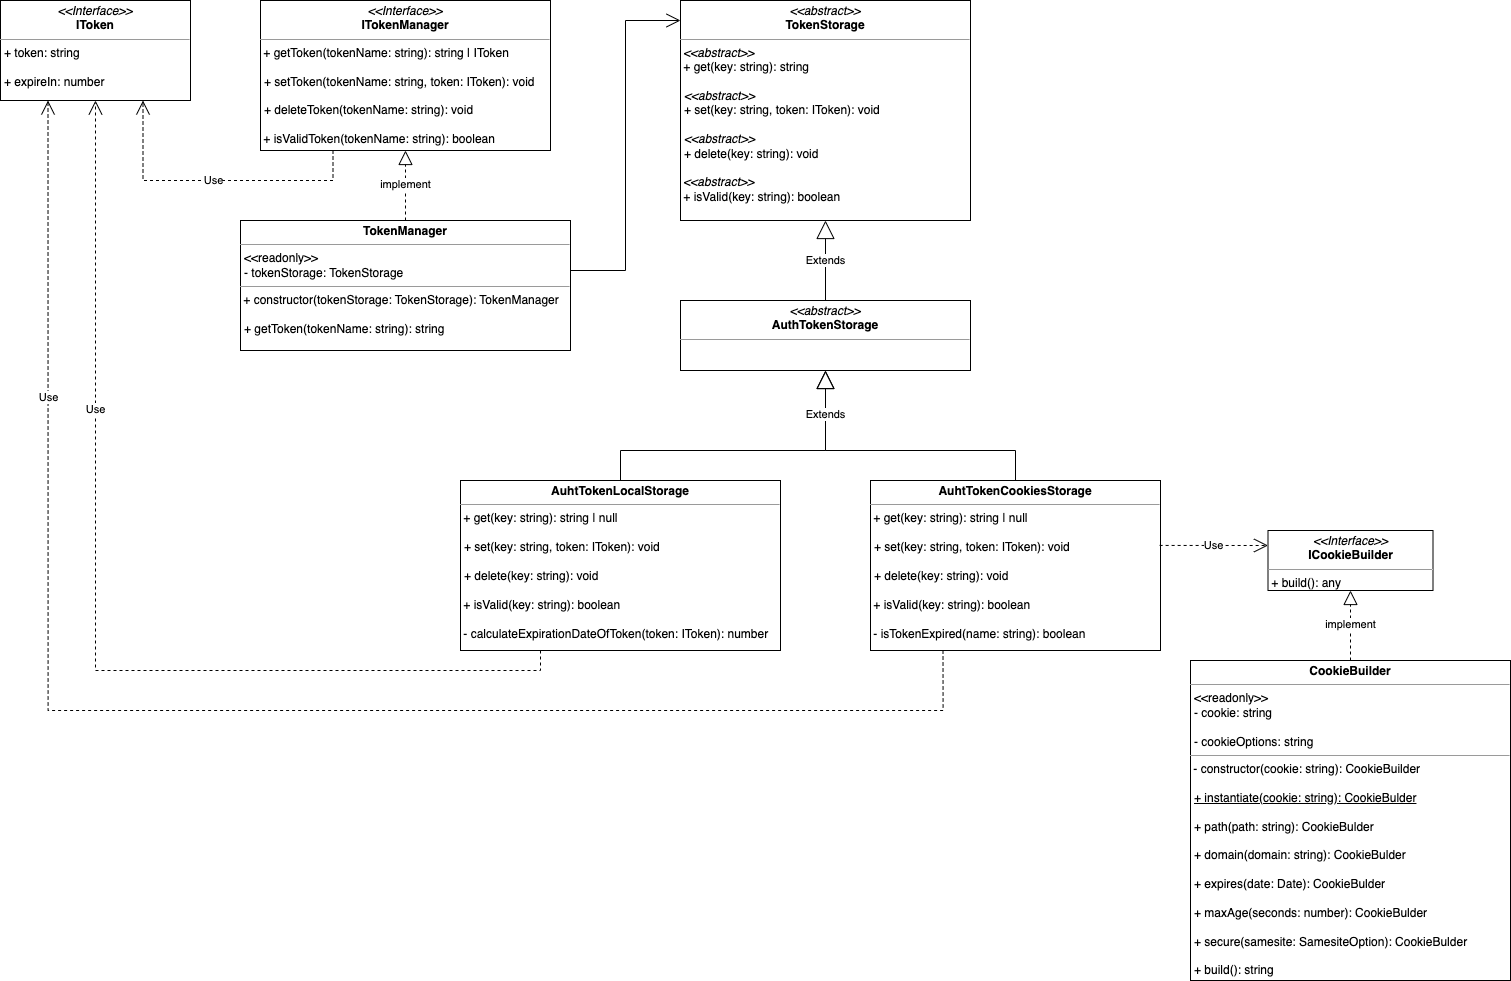

The diagram above was exported from draw.io. Its source (the exported page's mxGraphModel, read from the mxfile embedded in the PNG):
<mxGraphModel dx="1908" dy="1018" grid="1" gridSize="10" guides="1" tooltips="1" connect="1" arrows="1" fold="1" page="1" pageScale="1" pageWidth="827" pageHeight="1169" math="0" shadow="0">
  <root>
    <mxCell id="WIyWlLk6GJQsqaUBKTNV-0" />
    <mxCell id="WIyWlLk6GJQsqaUBKTNV-1" parent="WIyWlLk6GJQsqaUBKTNV-0" />
    <mxCell id="5u5TnpZVQ7BxyWvSYi2S-12" value="&lt;p style=&quot;margin: 0px ; margin-top: 4px ; text-align: center&quot;&gt;&lt;i&gt;&amp;lt;&amp;lt;Interface&amp;gt;&amp;gt;&lt;/i&gt;&lt;br&gt;&lt;b&gt;ITokenManager&lt;/b&gt;&lt;/p&gt;&lt;hr size=&quot;1&quot;&gt;&amp;nbsp;+ getToken(tokenName: string): string | IToken&lt;br&gt;&lt;br&gt;&lt;p style=&quot;margin: 0px ; margin-left: 4px&quot;&gt;+ setToken(tokenName: string, token: IToken): void&lt;/p&gt;&lt;p style=&quot;margin: 0px ; margin-left: 4px&quot;&gt;&lt;br&gt;&lt;/p&gt;&lt;p style=&quot;margin: 0px ; margin-left: 4px&quot;&gt;+ deleteToken(tokenName: string): void&lt;/p&gt;&lt;div style=&quot;padding: 0px ; margin: 0px&quot;&gt;&lt;br style=&quot;padding: 0px ; margin: 0px&quot;&gt;&lt;/div&gt;&lt;div style=&quot;padding: 0px ; margin: 0px&quot;&gt;&amp;nbsp;+ isValidToken(tokenName: string): boolean&lt;br&gt;&lt;/div&gt;" style="verticalAlign=top;align=left;overflow=fill;fontSize=12;fontFamily=Helvetica;html=1;" parent="WIyWlLk6GJQsqaUBKTNV-1" vertex="1">
      <mxGeometry x="280" y="80" width="290" height="150" as="geometry" />
    </mxCell>
    <mxCell id="5u5TnpZVQ7BxyWvSYi2S-13" value="implement" style="endArrow=block;dashed=1;endFill=0;endSize=12;html=1;entryX=0.5;entryY=1;entryDx=0;entryDy=0;exitX=0.5;exitY=0;exitDx=0;exitDy=0;" parent="WIyWlLk6GJQsqaUBKTNV-1" source="5u5TnpZVQ7BxyWvSYi2S-25" target="5u5TnpZVQ7BxyWvSYi2S-12" edge="1">
      <mxGeometry width="160" relative="1" as="geometry">
        <mxPoint x="410" y="290" as="sourcePoint" />
        <mxPoint x="760" y="570" as="targetPoint" />
      </mxGeometry>
    </mxCell>
    <mxCell id="5u5TnpZVQ7BxyWvSYi2S-16" value="&lt;p style=&quot;margin: 0px ; margin-top: 4px ; text-align: center&quot;&gt;&lt;i&gt;&amp;lt;&amp;lt;Interface&amp;gt;&amp;gt;&lt;/i&gt;&lt;br&gt;&lt;b&gt;IToken&lt;/b&gt;&lt;/p&gt;&lt;hr size=&quot;1&quot;&gt;&lt;p style=&quot;margin: 0px ; margin-left: 4px&quot;&gt;+ token: string&lt;/p&gt;&lt;p style=&quot;margin: 0px ; margin-left: 4px&quot;&gt;&lt;br&gt;+ expireIn: number&lt;/p&gt;&lt;p style=&quot;margin: 0px ; margin-left: 4px&quot;&gt;&lt;br&gt;&lt;/p&gt;" style="verticalAlign=top;align=left;overflow=fill;fontSize=12;fontFamily=Helvetica;html=1;" parent="WIyWlLk6GJQsqaUBKTNV-1" vertex="1">
      <mxGeometry x="20" y="80" width="190" height="100" as="geometry" />
    </mxCell>
    <mxCell id="5u5TnpZVQ7BxyWvSYi2S-25" value="&lt;p style=&quot;margin: 0px ; margin-top: 4px ; text-align: center&quot;&gt;&lt;span style=&quot;font-weight: 700&quot;&gt;TokenManager&lt;/span&gt;&lt;br&gt;&lt;/p&gt;&lt;hr size=&quot;1&quot;&gt;&lt;p style=&quot;margin: 0px ; margin-left: 4px&quot;&gt;&amp;lt;&amp;lt;readonly&amp;gt;&amp;gt;&lt;br style=&quot;padding: 0px ; margin: 0px&quot;&gt;- tokenStorage: TokenStorage&lt;br&gt;&lt;/p&gt;&lt;hr size=&quot;1&quot;&gt;&amp;nbsp;+ constructor(tokenStorage: TokenStorage): TokenManager&lt;br&gt;&lt;br&gt;&lt;p style=&quot;margin: 0px ; margin-left: 4px&quot;&gt;+ getToken(tokenName: string): string&lt;br&gt;&lt;/p&gt;" style="verticalAlign=top;align=left;overflow=fill;fontSize=12;fontFamily=Helvetica;html=1;" parent="WIyWlLk6GJQsqaUBKTNV-1" vertex="1">
      <mxGeometry x="260" y="300" width="330" height="130" as="geometry" />
    </mxCell>
    <mxCell id="5u5TnpZVQ7BxyWvSYi2S-26" value="&lt;p style=&quot;margin: 0px ; margin-top: 4px ; text-align: center&quot;&gt;&lt;i&gt;&amp;lt;&amp;lt;abstract&amp;gt;&amp;gt;&lt;/i&gt;&lt;br&gt;&lt;b&gt;TokenStorage&lt;/b&gt;&lt;/p&gt;&lt;hr size=&quot;1&quot;&gt;&amp;nbsp;&lt;i style=&quot;text-align: center&quot;&gt;&amp;lt;&amp;lt;abstract&amp;gt;&amp;gt;&lt;/i&gt;&lt;br&gt;&amp;nbsp;+ get(key: string): string&lt;br&gt;&lt;br&gt;&lt;p style=&quot;margin: 0px ; margin-left: 4px&quot;&gt;&lt;i style=&quot;text-align: center&quot;&gt;&amp;lt;&amp;lt;abstract&amp;gt;&amp;gt;&lt;/i&gt;&lt;br&gt;+ set(key: string, token: IToken): void&lt;br&gt;&lt;/p&gt;&lt;p style=&quot;margin: 0px ; margin-left: 4px&quot;&gt;&lt;br&gt;&lt;/p&gt;&lt;p style=&quot;margin: 0px ; margin-left: 4px&quot;&gt;&lt;i style=&quot;text-align: center&quot;&gt;&amp;lt;&amp;lt;abstract&amp;gt;&amp;gt;&lt;/i&gt;&lt;br&gt;+ delete(key: string): void&lt;br&gt;&lt;/p&gt;&lt;div style=&quot;padding: 0px ; margin: 0px&quot;&gt;&lt;br&gt;&lt;/div&gt;&lt;i style=&quot;text-align: center&quot;&gt;&amp;nbsp;&amp;lt;&amp;lt;abstract&amp;gt;&amp;gt;&lt;/i&gt;&lt;br&gt;&amp;nbsp;+ isValid(key: string): boolean" style="verticalAlign=top;align=left;overflow=fill;fontSize=12;fontFamily=Helvetica;html=1;" parent="WIyWlLk6GJQsqaUBKTNV-1" vertex="1">
      <mxGeometry x="700" y="80" width="290" height="220" as="geometry" />
    </mxCell>
    <mxCell id="5u5TnpZVQ7BxyWvSYi2S-28" value="" style="endArrow=open;endFill=1;endSize=12;html=1;edgeStyle=orthogonalEdgeStyle;rounded=0;" parent="WIyWlLk6GJQsqaUBKTNV-1" source="5u5TnpZVQ7BxyWvSYi2S-25" edge="1">
      <mxGeometry width="160" relative="1" as="geometry">
        <mxPoint x="650" y="160" as="sourcePoint" />
        <mxPoint x="700" y="100" as="targetPoint" />
        <Array as="points">
          <mxPoint x="645" y="350" />
          <mxPoint x="645" y="100" />
        </Array>
      </mxGeometry>
    </mxCell>
    <mxCell id="5u5TnpZVQ7BxyWvSYi2S-29" value="Extends" style="endArrow=block;endSize=16;endFill=0;html=1;exitX=0.5;exitY=0;exitDx=0;exitDy=0;" parent="WIyWlLk6GJQsqaUBKTNV-1" source="5u5TnpZVQ7BxyWvSYi2S-30" target="5u5TnpZVQ7BxyWvSYi2S-26" edge="1">
      <mxGeometry width="160" relative="1" as="geometry">
        <mxPoint x="840" y="380" as="sourcePoint" />
        <mxPoint x="710" y="480" as="targetPoint" />
      </mxGeometry>
    </mxCell>
    <mxCell id="5u5TnpZVQ7BxyWvSYi2S-30" value="&lt;p style=&quot;margin: 0px ; margin-top: 4px ; text-align: center&quot;&gt;&lt;i&gt;&amp;lt;&amp;lt;abstract&amp;gt;&amp;gt;&lt;/i&gt;&lt;br&gt;&lt;b&gt;AuthTokenStorage&lt;/b&gt;&lt;/p&gt;&lt;hr size=&quot;1&quot;&gt;&amp;nbsp;" style="verticalAlign=top;align=left;overflow=fill;fontSize=12;fontFamily=Helvetica;html=1;" parent="WIyWlLk6GJQsqaUBKTNV-1" vertex="1">
      <mxGeometry x="700" y="380" width="290" height="70" as="geometry" />
    </mxCell>
    <mxCell id="5u5TnpZVQ7BxyWvSYi2S-31" value="&lt;p style=&quot;margin: 0px ; margin-top: 4px ; text-align: center&quot;&gt;&lt;b&gt;AuhtTokenLocal&lt;/b&gt;&lt;b&gt;Storage&lt;/b&gt;&lt;/p&gt;&lt;hr size=&quot;1&quot;&gt;&amp;nbsp;+ get(key: string): string | null&lt;br&gt;&lt;br&gt;&lt;p style=&quot;margin: 0px ; margin-left: 4px&quot;&gt;+ set(key: string, token: IToken): void&lt;br&gt;&lt;/p&gt;&lt;p style=&quot;margin: 0px ; margin-left: 4px&quot;&gt;&lt;br&gt;&lt;/p&gt;&lt;p style=&quot;margin: 0px ; margin-left: 4px&quot;&gt;+ delete(key: string): void&lt;br&gt;&lt;/p&gt;&lt;div style=&quot;padding: 0px ; margin: 0px&quot;&gt;&lt;/div&gt;&lt;br&gt;&amp;nbsp;+ isValid(key: string): boolean&lt;br&gt;&lt;br&gt;&amp;nbsp;-&amp;nbsp;calculateExpirationDateOfToken(token: IToken): number" style="verticalAlign=top;align=left;overflow=fill;fontSize=12;fontFamily=Helvetica;html=1;" parent="WIyWlLk6GJQsqaUBKTNV-1" vertex="1">
      <mxGeometry x="480" y="560" width="320" height="170" as="geometry" />
    </mxCell>
    <mxCell id="5u5TnpZVQ7BxyWvSYi2S-36" value="" style="endArrow=block;endSize=16;endFill=0;html=1;entryX=0.5;entryY=1;entryDx=0;entryDy=0;edgeStyle=orthogonalEdgeStyle;exitX=0.5;exitY=0;exitDx=0;exitDy=0;rounded=0;" parent="WIyWlLk6GJQsqaUBKTNV-1" source="5u5TnpZVQ7BxyWvSYi2S-31" target="5u5TnpZVQ7BxyWvSYi2S-30" edge="1">
      <mxGeometry x="0.8" width="160" relative="1" as="geometry">
        <mxPoint x="845" y="530" as="sourcePoint" />
        <mxPoint x="950" y="510" as="targetPoint" />
        <Array as="points">
          <mxPoint x="640" y="530" />
          <mxPoint x="845" y="530" />
        </Array>
        <mxPoint as="offset" />
      </mxGeometry>
    </mxCell>
    <mxCell id="5u5TnpZVQ7BxyWvSYi2S-37" value="&lt;span style=&quot;color: rgb(0 , 0 , 0) ; font-family: &amp;#34;helvetica&amp;#34; ; font-size: 11px ; font-style: normal ; font-weight: 400 ; letter-spacing: normal ; text-align: center ; text-indent: 0px ; text-transform: none ; word-spacing: 0px ; background-color: rgb(255 , 255 , 255) ; display: inline ; float: none&quot;&gt;Extends&lt;/span&gt;" style="endArrow=block;endSize=16;endFill=0;html=1;entryX=0.5;entryY=1;entryDx=0;entryDy=0;edgeStyle=orthogonalEdgeStyle;rounded=0;exitX=0.5;exitY=0;exitDx=0;exitDy=0;" parent="WIyWlLk6GJQsqaUBKTNV-1" source="5u5TnpZVQ7BxyWvSYi2S-38" target="5u5TnpZVQ7BxyWvSYi2S-30" edge="1">
      <mxGeometry x="0.7" width="160" relative="1" as="geometry">
        <mxPoint x="1080" y="560" as="sourcePoint" />
        <mxPoint x="1070" y="470" as="targetPoint" />
        <Array as="points">
          <mxPoint x="1035" y="530" />
          <mxPoint x="845" y="530" />
        </Array>
        <mxPoint as="offset" />
      </mxGeometry>
    </mxCell>
    <mxCell id="5u5TnpZVQ7BxyWvSYi2S-38" value="&lt;p style=&quot;margin: 0px ; margin-top: 4px ; text-align: center&quot;&gt;&lt;b&gt;AuhtTokenCookies&lt;/b&gt;&lt;b&gt;Storage&lt;/b&gt;&lt;/p&gt;&lt;hr size=&quot;1&quot;&gt;&amp;nbsp;+ get(key: string): string | null&lt;br&gt;&lt;br&gt;&lt;p style=&quot;margin: 0px ; margin-left: 4px&quot;&gt;+ set(key: string, token: IToken): void&lt;br&gt;&lt;/p&gt;&lt;p style=&quot;margin: 0px ; margin-left: 4px&quot;&gt;&lt;br&gt;&lt;/p&gt;&lt;p style=&quot;margin: 0px ; margin-left: 4px&quot;&gt;+ delete(key: string): void&lt;br&gt;&lt;/p&gt;&lt;div style=&quot;padding: 0px ; margin: 0px&quot;&gt;&lt;/div&gt;&lt;br&gt;&amp;nbsp;+ isValid(key: string): boolean&lt;br&gt;&lt;br&gt;&amp;nbsp;-&amp;nbsp;isTokenExpired(name: string): boolean" style="verticalAlign=top;align=left;overflow=fill;fontSize=12;fontFamily=Helvetica;html=1;" parent="WIyWlLk6GJQsqaUBKTNV-1" vertex="1">
      <mxGeometry x="890" y="560" width="290" height="170" as="geometry" />
    </mxCell>
    <mxCell id="5u5TnpZVQ7BxyWvSYi2S-43" value="&lt;p style=&quot;margin: 0px ; margin-top: 4px ; text-align: center&quot;&gt;&lt;b&gt;CookieBuilder&lt;/b&gt;&lt;/p&gt;&lt;hr size=&quot;1&quot;&gt;&lt;p style=&quot;margin: 0px 0px 0px 4px&quot;&gt;&amp;lt;&amp;lt;readonly&amp;gt;&amp;gt;&lt;br style=&quot;padding: 0px ; margin: 0px&quot;&gt;- cookie: string&lt;br&gt;&lt;/p&gt;&lt;p style=&quot;margin: 0px 0px 0px 4px&quot;&gt;&lt;br&gt;&lt;/p&gt;&lt;p style=&quot;margin: 0px 0px 0px 4px&quot;&gt;- cookieOptions: string&lt;/p&gt;&lt;hr size=&quot;1&quot;&gt;&amp;nbsp;- constructor(cookie: string): CookieBuilder&lt;br&gt;&lt;br&gt;&lt;p style=&quot;margin: 0px 0px 0px 4px&quot;&gt;&lt;u&gt;+ instantiate(cookie: string): CookieBulder&lt;/u&gt;&lt;/p&gt;&lt;p style=&quot;margin: 0px 0px 0px 4px&quot;&gt;&lt;br&gt;&lt;/p&gt;&lt;p style=&quot;margin: 0px 0px 0px 4px&quot;&gt;+ path(path: string): CookieBulder&lt;u&gt;&lt;br&gt;&lt;/u&gt;&lt;/p&gt;&lt;p style=&quot;margin: 0px 0px 0px 4px&quot;&gt;&lt;br&gt;&lt;/p&gt;&lt;p style=&quot;margin: 0px 0px 0px 4px&quot;&gt;+ domain(domain: string): CookieBulder&lt;br&gt;&lt;/p&gt;&lt;p style=&quot;margin: 0px 0px 0px 4px&quot;&gt;&lt;br&gt;&lt;/p&gt;&lt;p style=&quot;margin: 0px 0px 0px 4px&quot;&gt;+ expires(date: Date): CookieBulder&lt;br&gt;&lt;/p&gt;&lt;p style=&quot;margin: 0px 0px 0px 4px&quot;&gt;&lt;br&gt;&lt;/p&gt;&lt;p style=&quot;margin: 0px 0px 0px 4px&quot;&gt;+ maxAge(seconds: number): CookieBulder&lt;br&gt;&lt;/p&gt;&lt;p style=&quot;margin: 0px 0px 0px 4px&quot;&gt;&lt;br&gt;&lt;/p&gt;&lt;p style=&quot;margin: 0px 0px 0px 4px&quot;&gt;+ secure(samesite: SamesiteOption): CookieBulder&lt;br&gt;&lt;/p&gt;&lt;p style=&quot;margin: 0px 0px 0px 4px&quot;&gt;&lt;br&gt;&lt;/p&gt;&lt;p style=&quot;margin: 0px 0px 0px 4px&quot;&gt;+ build(): string&lt;br&gt;&lt;/p&gt;&lt;p style=&quot;margin: 0px 0px 0px 4px&quot;&gt;&lt;br&gt;&lt;/p&gt;" style="verticalAlign=top;align=left;overflow=fill;fontSize=12;fontFamily=Helvetica;html=1;" parent="WIyWlLk6GJQsqaUBKTNV-1" vertex="1">
      <mxGeometry x="1210" y="740" width="320" height="320" as="geometry" />
    </mxCell>
    <mxCell id="5u5TnpZVQ7BxyWvSYi2S-45" value="&lt;p style=&quot;margin: 0px ; margin-top: 4px ; text-align: center&quot;&gt;&lt;i&gt;&amp;lt;&amp;lt;Interface&amp;gt;&amp;gt;&lt;/i&gt;&lt;br&gt;&lt;b&gt;ICookieBuilder&lt;/b&gt;&lt;/p&gt;&lt;hr size=&quot;1&quot;&gt;&lt;div style=&quot;padding: 0px ; margin: 0px&quot;&gt;&amp;nbsp;+ build(): any&lt;/div&gt;" style="verticalAlign=top;align=left;overflow=fill;fontSize=12;fontFamily=Helvetica;html=1;" parent="WIyWlLk6GJQsqaUBKTNV-1" vertex="1">
      <mxGeometry x="1287.5" y="610" width="165" height="60" as="geometry" />
    </mxCell>
    <mxCell id="5u5TnpZVQ7BxyWvSYi2S-46" value="implement" style="endArrow=block;dashed=1;endFill=0;endSize=12;html=1;strokeColor=#000000;exitX=0.5;exitY=0;exitDx=0;exitDy=0;entryX=0.5;entryY=1;entryDx=0;entryDy=0;" parent="WIyWlLk6GJQsqaUBKTNV-1" source="5u5TnpZVQ7BxyWvSYi2S-43" target="5u5TnpZVQ7BxyWvSYi2S-45" edge="1">
      <mxGeometry width="160" relative="1" as="geometry">
        <mxPoint x="1890" y="630" as="sourcePoint" />
        <mxPoint x="2050" y="630" as="targetPoint" />
      </mxGeometry>
    </mxCell>
    <mxCell id="5u5TnpZVQ7BxyWvSYi2S-50" value="Use" style="endArrow=open;endSize=12;dashed=1;html=1;strokeColor=#000000;exitX=0.997;exitY=0.382;exitDx=0;exitDy=0;exitPerimeter=0;entryX=0;entryY=0.25;entryDx=0;entryDy=0;" parent="WIyWlLk6GJQsqaUBKTNV-1" source="5u5TnpZVQ7BxyWvSYi2S-38" target="5u5TnpZVQ7BxyWvSYi2S-45" edge="1">
      <mxGeometry width="160" relative="1" as="geometry">
        <mxPoint x="1180.0000000000002" y="620" as="sourcePoint" />
        <mxPoint x="1270" y="624" as="targetPoint" />
      </mxGeometry>
    </mxCell>
    <mxCell id="5u5TnpZVQ7BxyWvSYi2S-56" value="Use" style="endArrow=open;endSize=12;dashed=1;html=1;strokeColor=#000000;exitX=0.25;exitY=1;exitDx=0;exitDy=0;edgeStyle=orthogonalEdgeStyle;rounded=0;" parent="WIyWlLk6GJQsqaUBKTNV-1" source="5u5TnpZVQ7BxyWvSYi2S-31" target="5u5TnpZVQ7BxyWvSYi2S-16" edge="1">
      <mxGeometry x="0.4043" width="160" relative="1" as="geometry">
        <mxPoint x="380" y="620" as="sourcePoint" />
        <mxPoint x="360" y="510" as="targetPoint" />
        <Array as="points">
          <mxPoint x="560" y="750" />
          <mxPoint x="115" y="750" />
        </Array>
        <mxPoint as="offset" />
      </mxGeometry>
    </mxCell>
    <mxCell id="5u5TnpZVQ7BxyWvSYi2S-58" value="Use" style="endArrow=open;endSize=12;dashed=1;html=1;strokeColor=#000000;edgeStyle=elbowEdgeStyle;rounded=0;exitX=0.25;exitY=1;exitDx=0;exitDy=0;entryX=0.75;entryY=1;entryDx=0;entryDy=0;" parent="WIyWlLk6GJQsqaUBKTNV-1" source="5u5TnpZVQ7BxyWvSYi2S-12" target="5u5TnpZVQ7BxyWvSYi2S-16" edge="1">
      <mxGeometry width="160" relative="1" as="geometry">
        <mxPoint x="270" y="540" as="sourcePoint" />
        <mxPoint x="140" y="150" as="targetPoint" />
        <Array as="points">
          <mxPoint x="260" y="260" />
        </Array>
      </mxGeometry>
    </mxCell>
    <mxCell id="5u5TnpZVQ7BxyWvSYi2S-59" value="Use" style="endArrow=open;endSize=12;dashed=1;html=1;strokeColor=#000000;edgeStyle=orthogonalEdgeStyle;rounded=0;entryX=0.25;entryY=1;entryDx=0;entryDy=0;exitX=0.25;exitY=1;exitDx=0;exitDy=0;" parent="WIyWlLk6GJQsqaUBKTNV-1" source="5u5TnpZVQ7BxyWvSYi2S-38" target="5u5TnpZVQ7BxyWvSYi2S-16" edge="1">
      <mxGeometry x="0.6206" width="160" relative="1" as="geometry">
        <mxPoint x="1020" y="790" as="sourcePoint" />
        <mxPoint x="115" y="330" as="targetPoint" />
        <Array as="points">
          <mxPoint x="963" y="790" />
          <mxPoint x="67" y="790" />
        </Array>
        <mxPoint as="offset" />
      </mxGeometry>
    </mxCell>
  </root>
</mxGraphModel>